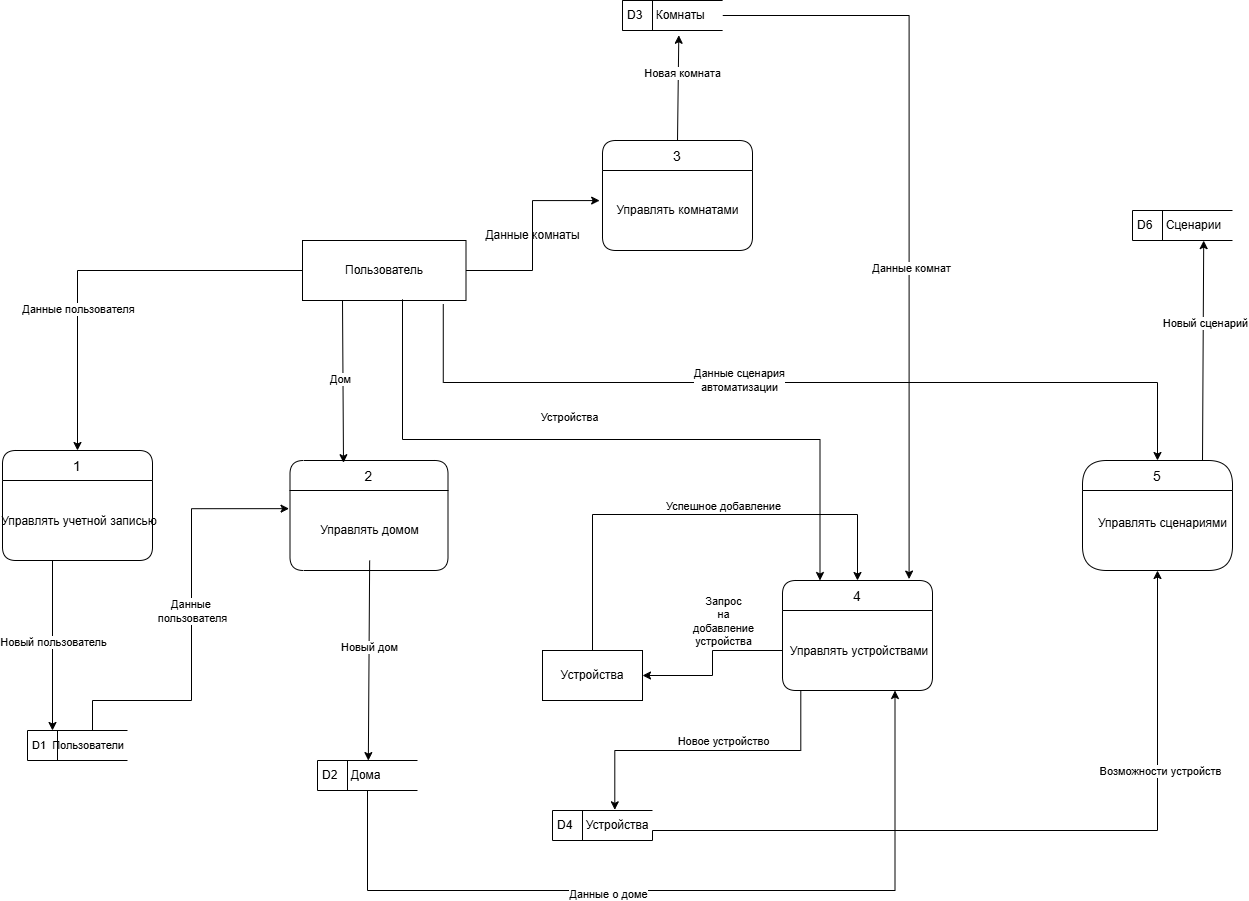

The diagram above was exported from draw.io. Its source (the exported page's mxGraphModel, read from the mxfile embedded in the PNG):
<mxGraphModel dx="738" dy="2120" grid="1" gridSize="10" guides="1" tooltips="1" connect="1" arrows="1" fold="1" page="1" pageScale="1" pageWidth="1169" pageHeight="1654" math="0" shadow="0">
  <root>
    <mxCell id="0" />
    <mxCell id="1" parent="0" />
    <mxCell id="cn74Q4d6wfTwPRV_I2nr-1" parent="1" style="swimlane;childLayout=stackLayout;horizontal=1;startSize=30;horizontalStack=0;rounded=1;fontSize=14;fontStyle=0;strokeWidth=1;resizeParent=0;resizeLast=1;shadow=0;dashed=0;align=center;fillColor=#FFFFFF;" value="2" vertex="1">
      <mxGeometry height="110" width="158" x="507.5" y="240" as="geometry" />
    </mxCell>
    <mxCell id="cn74Q4d6wfTwPRV_I2nr-3" parent="cn74Q4d6wfTwPRV_I2nr-1" style="text;html=1;align=center;verticalAlign=middle;resizable=0;points=[];autosize=1;strokeColor=none;fillColor=none;" value="Управлять домом" vertex="1">
      <mxGeometry height="80" width="158" y="30" as="geometry" />
    </mxCell>
    <mxCell id="cn74Q4d6wfTwPRV_I2nr-4" parent="1" style="swimlane;childLayout=stackLayout;horizontal=1;startSize=30;horizontalStack=0;rounded=1;fontSize=14;fontStyle=0;strokeWidth=1;resizeParent=0;resizeLast=1;shadow=0;dashed=0;align=center;fillColor=#FFFFFF;" value="4" vertex="1">
      <mxGeometry height="110" width="150" x="1000" y="360" as="geometry" />
    </mxCell>
    <mxCell id="cn74Q4d6wfTwPRV_I2nr-5" parent="cn74Q4d6wfTwPRV_I2nr-4" style="align=center;strokeColor=none;fillColor=none;spacingLeft=4;fontSize=12;verticalAlign=middle;resizable=0;rotatable=0;part=1;" value="Управлять устройствами" vertex="1">
      <mxGeometry height="80" width="150" y="30" as="geometry" />
    </mxCell>
    <mxCell id="cn74Q4d6wfTwPRV_I2nr-6" parent="1" style="swimlane;childLayout=stackLayout;horizontal=1;startSize=30;horizontalStack=0;rounded=1;fontSize=14;fontStyle=0;strokeWidth=1;resizeParent=0;resizeLast=1;shadow=0;dashed=0;align=center;fillColor=#FFFFFF;" value="1" vertex="1">
      <mxGeometry height="110" width="150" x="220" y="230" as="geometry" />
    </mxCell>
    <mxCell id="cn74Q4d6wfTwPRV_I2nr-7" parent="cn74Q4d6wfTwPRV_I2nr-6" style="align=center;strokeColor=none;fillColor=none;spacingLeft=4;fontSize=12;verticalAlign=middle;resizable=0;rotatable=0;part=1;" value="Управлять учетной записью" vertex="1">
      <mxGeometry height="80" width="150" y="30" as="geometry" />
    </mxCell>
    <mxCell id="cn74Q4d6wfTwPRV_I2nr-38" edge="1" parent="cn74Q4d6wfTwPRV_I2nr-6" style="endArrow=classic;html=1;rounded=0;entryX=-0.006;entryY=0.227;entryDx=0;entryDy=0;entryPerimeter=0;edgeStyle=orthogonalEdgeStyle;elbow=vertical;" target="cn74Q4d6wfTwPRV_I2nr-3" value="">
      <mxGeometry height="50" relative="1" width="50" as="geometry">
        <Array as="points">
          <mxPoint x="90" y="250" />
          <mxPoint x="189" y="250" />
          <mxPoint x="189" y="58" />
        </Array>
        <mxPoint x="90" y="280" as="sourcePoint" />
        <mxPoint x="260" y="180" as="targetPoint" />
      </mxGeometry>
    </mxCell>
    <mxCell id="cn74Q4d6wfTwPRV_I2nr-39" connectable="0" parent="cn74Q4d6wfTwPRV_I2nr-38" style="edgeLabel;html=1;align=center;verticalAlign=middle;resizable=0;points=[];" value="Данные&amp;nbsp;&lt;div&gt;пользователя&lt;/div&gt;" vertex="1">
      <mxGeometry relative="1" x="-0.4434" y="-3" as="geometry">
        <mxPoint x="13" y="-93" as="offset" />
      </mxGeometry>
    </mxCell>
    <mxCell id="cn74Q4d6wfTwPRV_I2nr-9" parent="1" style="rounded=0;whiteSpace=wrap;html=1;" value="Пользователь" vertex="1">
      <mxGeometry height="60" width="163.5" x="520" y="20" as="geometry" />
    </mxCell>
    <mxCell id="cn74Q4d6wfTwPRV_I2nr-12" parent="1" style="html=1;dashed=0;whiteSpace=wrap;shape=mxgraph.dfd.dataStoreID;align=left;spacingLeft=3;points=[[0,0],[0.5,0],[1,0],[0,0.5],[1,0.5],[0,1],[0.5,1],[1,1]];" value="&lt;font style=&quot;font-size: 11px;&quot;&gt;D1&amp;nbsp; Пользователи&lt;/font&gt;" vertex="1">
      <mxGeometry height="30" width="100" x="245" y="510" as="geometry" />
    </mxCell>
    <mxCell id="cn74Q4d6wfTwPRV_I2nr-13" edge="1" parent="1" style="endArrow=classic;html=1;rounded=0;exitX=0.5;exitY=1;exitDx=0;exitDy=0;entryX=0.5;entryY=0;entryDx=0;entryDy=0;" value="">
      <mxGeometry height="50" relative="1" width="50" as="geometry">
        <mxPoint x="270" y="340.0000000000001" as="sourcePoint" />
        <mxPoint x="270" y="510" as="targetPoint" />
      </mxGeometry>
    </mxCell>
    <mxCell id="cn74Q4d6wfTwPRV_I2nr-17" connectable="0" parent="cn74Q4d6wfTwPRV_I2nr-13" style="edgeLabel;html=1;align=center;verticalAlign=middle;resizable=0;points=[];" value="Новый пользователь" vertex="1">
      <mxGeometry relative="1" x="-0.0457" as="geometry">
        <mxPoint as="offset" />
      </mxGeometry>
    </mxCell>
    <mxCell id="cn74Q4d6wfTwPRV_I2nr-15" edge="1" parent="1" source="cn74Q4d6wfTwPRV_I2nr-9" style="endArrow=classic;html=1;rounded=0;exitX=0;exitY=0.5;exitDx=0;exitDy=0;entryX=0.5;entryY=0;entryDx=0;entryDy=0;edgeStyle=orthogonalEdgeStyle;" target="cn74Q4d6wfTwPRV_I2nr-6" value="">
      <mxGeometry height="50" relative="1" width="50" as="geometry">
        <mxPoint x="530" y="280" as="sourcePoint" />
        <mxPoint x="580" y="230" as="targetPoint" />
      </mxGeometry>
    </mxCell>
    <mxCell id="cn74Q4d6wfTwPRV_I2nr-16" connectable="0" parent="cn74Q4d6wfTwPRV_I2nr-15" style="edgeLabel;html=1;align=center;verticalAlign=middle;resizable=0;points=[];" value="Данные пользователя" vertex="1">
      <mxGeometry relative="1" x="-0.2476" y="38" as="geometry">
        <mxPoint x="-73" as="offset" />
      </mxGeometry>
    </mxCell>
    <mxCell id="cn74Q4d6wfTwPRV_I2nr-18" edge="1" parent="1" style="endArrow=classic;html=1;rounded=0;exitX=0.141;exitY=1;exitDx=0;exitDy=0;exitPerimeter=0;entryX=0.193;entryY=0.02;entryDx=0;entryDy=0;entryPerimeter=0;" value="">
      <mxGeometry height="50" relative="1" width="50" as="geometry">
        <Array as="points">
          <mxPoint x="560" y="80" />
        </Array>
        <mxPoint x="566.0535" y="80" as="sourcePoint" />
        <mxPoint x="560.9939999999999" y="242.20000000000027" as="targetPoint" />
      </mxGeometry>
    </mxCell>
    <mxCell id="cn74Q4d6wfTwPRV_I2nr-19" connectable="0" parent="cn74Q4d6wfTwPRV_I2nr-18" style="edgeLabel;html=1;align=center;verticalAlign=middle;resizable=0;points=[];" value="Дом" vertex="1">
      <mxGeometry relative="1" x="0.0148" y="-3" as="geometry">
        <mxPoint as="offset" />
      </mxGeometry>
    </mxCell>
    <mxCell id="cn74Q4d6wfTwPRV_I2nr-20" parent="1" style="html=1;dashed=0;whiteSpace=wrap;shape=mxgraph.dfd.dataStoreID;align=left;spacingLeft=3;points=[[0,0],[0.5,0],[1,0],[0,0.5],[1,0.5],[0,1],[0.5,1],[1,1]];" value="D2&amp;nbsp; &amp;nbsp; Дома" vertex="1">
      <mxGeometry height="30" width="100" x="535" y="540" as="geometry" />
    </mxCell>
    <mxCell id="cn74Q4d6wfTwPRV_I2nr-24" parent="1" style="html=1;dashed=0;whiteSpace=wrap;" value="Устройства" vertex="1">
      <mxGeometry height="50" width="100" x="760" y="430" as="geometry" />
    </mxCell>
    <mxCell id="cn74Q4d6wfTwPRV_I2nr-30" edge="1" parent="1" style="endArrow=classic;html=1;rounded=0;entryX=0.287;entryY=-0.1;entryDx=0;entryDy=0;entryPerimeter=0;exitX=0.209;exitY=0.999;exitDx=0;exitDy=0;exitPerimeter=0;" value="">
      <mxGeometry height="50" relative="1" width="50" as="geometry">
        <mxPoint x="587.1619999999999" y="340.00000000000006" as="sourcePoint" />
        <mxPoint x="585.84" y="540.08" as="targetPoint" />
      </mxGeometry>
    </mxCell>
    <mxCell id="cn74Q4d6wfTwPRV_I2nr-31" connectable="0" parent="cn74Q4d6wfTwPRV_I2nr-30" style="edgeLabel;html=1;align=center;verticalAlign=middle;resizable=0;points=[];" value="Новый дом" vertex="1">
      <mxGeometry relative="1" x="-0.1388" y="4" as="geometry">
        <mxPoint x="-4" as="offset" />
      </mxGeometry>
    </mxCell>
    <mxCell id="cn74Q4d6wfTwPRV_I2nr-32" parent="1" style="html=1;dashed=0;whiteSpace=wrap;shape=mxgraph.dfd.dataStoreID;align=left;spacingLeft=3;points=[[0,0],[0.5,0],[1,0],[0,0.5],[1,0.5],[0,1],[0.5,1],[1,1]];" value="D4&amp;nbsp; &amp;nbsp; Устройства" vertex="1">
      <mxGeometry height="30" width="100" x="770" y="590" as="geometry" />
    </mxCell>
    <mxCell id="cn74Q4d6wfTwPRV_I2nr-44" parent="1" style="swimlane;childLayout=stackLayout;horizontal=1;startSize=30;horizontalStack=0;rounded=1;fontSize=14;fontStyle=0;strokeWidth=1;resizeParent=0;resizeLast=1;shadow=0;dashed=0;align=center;fillColor=#FFFFFF;" value="3" vertex="1">
      <mxGeometry height="110" width="150" x="820" y="-80" as="geometry" />
    </mxCell>
    <mxCell id="cn74Q4d6wfTwPRV_I2nr-45" parent="cn74Q4d6wfTwPRV_I2nr-44" style="text;html=1;align=center;verticalAlign=middle;resizable=0;points=[];autosize=1;strokeColor=none;fillColor=none;" value="Управлять комнатами" vertex="1">
      <mxGeometry height="80" width="150" y="30" as="geometry" />
    </mxCell>
    <mxCell id="cn74Q4d6wfTwPRV_I2nr-46" parent="1" style="html=1;dashed=0;whiteSpace=wrap;shape=mxgraph.dfd.dataStoreID;align=left;spacingLeft=3;points=[[0,0],[0.5,0],[1,0],[0,0.5],[1,0.5],[0,1],[0.5,1],[1,1]];" value="D5&amp;nbsp; &amp;nbsp; Гости" vertex="1">
      <mxGeometry height="30" width="100" x="840" y="-220" as="geometry" />
    </mxCell>
    <mxCell id="cn74Q4d6wfTwPRV_I2nr-47" edge="1" parent="1" source="cn74Q4d6wfTwPRV_I2nr-9" style="endArrow=classic;html=1;rounded=0;exitX=1;exitY=0.5;exitDx=0;exitDy=0;entryX=-0.019;entryY=0.376;entryDx=0;entryDy=0;entryPerimeter=0;edgeStyle=elbowEdgeStyle;" target="cn74Q4d6wfTwPRV_I2nr-45" value="">
      <mxGeometry height="50" relative="1" width="50" as="geometry">
        <mxPoint x="810" y="60" as="sourcePoint" />
        <mxPoint x="860" y="10" as="targetPoint" />
      </mxGeometry>
    </mxCell>
    <mxCell id="cn74Q4d6wfTwPRV_I2nr-48" parent="1" style="text;html=1;align=center;verticalAlign=middle;resizable=0;points=[];autosize=1;strokeColor=none;fillColor=none;" value="Данные комнаты" vertex="1">
      <mxGeometry height="30" width="120" x="690" as="geometry" />
    </mxCell>
    <mxCell id="cn74Q4d6wfTwPRV_I2nr-49" edge="1" parent="1" source="cn74Q4d6wfTwPRV_I2nr-44" style="endArrow=classic;html=1;rounded=0;exitX=0.5;exitY=0;exitDx=0;exitDy=0;entryX=0.563;entryY=1.159;entryDx=0;entryDy=0;elbow=vertical;entryPerimeter=0;" target="cn74Q4d6wfTwPRV_I2nr-46" value="">
      <mxGeometry height="50" relative="1" width="50" as="geometry">
        <mxPoint x="780" y="20" as="sourcePoint" />
        <mxPoint x="830" y="-30" as="targetPoint" />
      </mxGeometry>
    </mxCell>
    <mxCell id="cn74Q4d6wfTwPRV_I2nr-50" connectable="0" parent="cn74Q4d6wfTwPRV_I2nr-49" style="edgeLabel;html=1;align=center;verticalAlign=middle;resizable=0;points=[];" value="Новая комната" vertex="1">
      <mxGeometry relative="1" x="0.2917" y="-3" as="geometry">
        <mxPoint x="1" as="offset" />
      </mxGeometry>
    </mxCell>
    <mxCell id="cn74Q4d6wfTwPRV_I2nr-51" edge="1" parent="1" source="cn74Q4d6wfTwPRV_I2nr-46" style="endArrow=classic;html=1;rounded=0;exitX=1;exitY=0.5;exitDx=0;exitDy=0;entryX=0.844;entryY=-0.013;entryDx=0;entryDy=0;entryPerimeter=0;edgeStyle=elbowEdgeStyle;elbow=vertical;" target="cn74Q4d6wfTwPRV_I2nr-4" value="">
      <mxGeometry height="50" relative="1" width="50" as="geometry">
        <Array as="points">
          <mxPoint x="1040" y="-205" />
        </Array>
        <mxPoint x="790" y="180" as="sourcePoint" />
        <mxPoint x="840" y="130" as="targetPoint" />
      </mxGeometry>
    </mxCell>
    <mxCell id="cn74Q4d6wfTwPRV_I2nr-52" connectable="0" parent="cn74Q4d6wfTwPRV_I2nr-51" style="edgeLabel;html=1;align=center;verticalAlign=middle;resizable=0;points=[];" value="Данные комнат" vertex="1">
      <mxGeometry relative="1" x="0.171" y="2" as="geometry">
        <mxPoint as="offset" />
      </mxGeometry>
    </mxCell>
    <mxCell id="cn74Q4d6wfTwPRV_I2nr-60" edge="1" parent="1" style="endArrow=classic;html=1;rounded=0;exitX=0.334;exitY=0.981;exitDx=0;exitDy=0;exitPerimeter=0;entryX=0.25;entryY=0;entryDx=0;entryDy=0;edgeStyle=elbowEdgeStyle;elbow=vertical;" target="cn74Q4d6wfTwPRV_I2nr-4" value="">
      <mxGeometry height="50" relative="1" width="50" as="geometry">
        <mxPoint x="619.9990000000001" y="78.86000000000013" as="sourcePoint" />
        <mxPoint x="620.0399999999998" y="240" as="targetPoint" />
      </mxGeometry>
    </mxCell>
    <mxCell id="cn74Q4d6wfTwPRV_I2nr-61" connectable="0" parent="cn74Q4d6wfTwPRV_I2nr-60" style="edgeLabel;html=1;align=center;verticalAlign=middle;resizable=0;points=[];" value="Устройства" vertex="1">
      <mxGeometry relative="1" x="-0.1212" y="3" as="geometry">
        <mxPoint y="-20" as="offset" />
      </mxGeometry>
    </mxCell>
    <mxCell id="cn74Q4d6wfTwPRV_I2nr-62" edge="1" parent="1" source="cn74Q4d6wfTwPRV_I2nr-5" style="endArrow=classic;html=1;rounded=0;exitX=0;exitY=0.5;exitDx=0;exitDy=0;entryX=1;entryY=0.5;entryDx=0;entryDy=0;edgeStyle=elbowEdgeStyle;" target="cn74Q4d6wfTwPRV_I2nr-24" value="">
      <mxGeometry height="50" relative="1" width="50" as="geometry">
        <mxPoint x="564.02" y="351.3600000000001" as="sourcePoint" />
        <mxPoint x="560" y="670" as="targetPoint" />
      </mxGeometry>
    </mxCell>
    <mxCell id="cn74Q4d6wfTwPRV_I2nr-63" connectable="0" parent="cn74Q4d6wfTwPRV_I2nr-62" style="edgeLabel;html=1;align=center;verticalAlign=middle;resizable=0;points=[];" value="Запрос&lt;div&gt;на&lt;/div&gt;&lt;div&gt;добавление&lt;/div&gt;&lt;div&gt;устройства&lt;/div&gt;" vertex="1">
      <mxGeometry relative="1" x="-0.1542" y="-2" as="geometry">
        <mxPoint x="12" y="-30" as="offset" />
      </mxGeometry>
    </mxCell>
    <mxCell id="cn74Q4d6wfTwPRV_I2nr-64" edge="1" parent="1" source="cn74Q4d6wfTwPRV_I2nr-24" style="endArrow=classic;html=1;rounded=0;entryX=0.5;entryY=0;entryDx=0;entryDy=0;exitX=0.5;exitY=0;exitDx=0;exitDy=0;edgeStyle=orthogonalEdgeStyle;" target="cn74Q4d6wfTwPRV_I2nr-4" value="">
      <mxGeometry height="50" relative="1" width="50" as="geometry">
        <Array as="points">
          <mxPoint x="810" y="294" />
          <mxPoint x="1075" y="294" />
        </Array>
        <mxPoint x="790" y="470" as="sourcePoint" />
        <mxPoint x="840" y="420" as="targetPoint" />
      </mxGeometry>
    </mxCell>
    <mxCell id="cn74Q4d6wfTwPRV_I2nr-65" connectable="0" parent="cn74Q4d6wfTwPRV_I2nr-64" style="edgeLabel;html=1;align=center;verticalAlign=middle;resizable=0;points=[];" value="Успешное добавление" vertex="1">
      <mxGeometry relative="1" x="-0.4067" as="geometry">
        <mxPoint x="127" y="-9" as="offset" />
      </mxGeometry>
    </mxCell>
    <mxCell id="cn74Q4d6wfTwPRV_I2nr-67" edge="1" parent="1" source="cn74Q4d6wfTwPRV_I2nr-5" style="endArrow=classic;html=1;rounded=0;exitX=0.122;exitY=1;exitDx=0;exitDy=0;exitPerimeter=0;entryX=0.623;entryY=-0.022;entryDx=0;entryDy=0;edgeStyle=elbowEdgeStyle;entryPerimeter=0;elbow=vertical;" target="cn74Q4d6wfTwPRV_I2nr-32" value="">
      <mxGeometry height="50" relative="1" width="50" as="geometry">
        <mxPoint x="790" y="470" as="sourcePoint" />
        <mxPoint x="840" y="420" as="targetPoint" />
      </mxGeometry>
    </mxCell>
    <mxCell id="cn74Q4d6wfTwPRV_I2nr-68" connectable="0" parent="cn74Q4d6wfTwPRV_I2nr-67" style="edgeLabel;html=1;align=center;verticalAlign=middle;resizable=0;points=[];" value="Новое устройство" vertex="1">
      <mxGeometry relative="1" x="0.5324" y="1" as="geometry">
        <mxPoint x="96" y="-11" as="offset" />
      </mxGeometry>
    </mxCell>
    <mxCell id="cn74Q4d6wfTwPRV_I2nr-69" edge="1" parent="1" source="cn74Q4d6wfTwPRV_I2nr-20" style="endArrow=classic;html=1;rounded=0;exitX=0.5;exitY=1;exitDx=0;exitDy=0;entryX=0.75;entryY=1;entryDx=0;entryDy=0;edgeStyle=elbowEdgeStyle;elbow=horizontal;" target="cn74Q4d6wfTwPRV_I2nr-5" value="">
      <mxGeometry height="50" relative="1" width="50" as="geometry">
        <Array as="points">
          <mxPoint x="770" y="670" />
        </Array>
        <mxPoint x="760" y="480" as="sourcePoint" />
        <mxPoint x="810" y="430" as="targetPoint" />
      </mxGeometry>
    </mxCell>
    <mxCell id="cn74Q4d6wfTwPRV_I2nr-70" connectable="0" parent="cn74Q4d6wfTwPRV_I2nr-69" style="edgeLabel;html=1;align=center;verticalAlign=middle;resizable=0;points=[];" value="Данные о доме" vertex="1">
      <mxGeometry relative="1" x="-0.1784" y="-3" as="geometry">
        <mxPoint as="offset" />
      </mxGeometry>
    </mxCell>
    <mxCell id="cn74Q4d6wfTwPRV_I2nr-73" parent="1" style="swimlane;childLayout=stackLayout;horizontal=1;startSize=30;horizontalStack=0;rounded=1;fontSize=14;fontStyle=0;strokeWidth=1;resizeParent=0;resizeLast=1;shadow=0;dashed=0;align=center;fillColor=#FFFFFF;arcSize=27;" value="5" vertex="1">
      <mxGeometry height="110" width="150" x="1300" y="240" as="geometry" />
    </mxCell>
    <mxCell id="cn74Q4d6wfTwPRV_I2nr-74" parent="1" style="text;html=1;align=center;verticalAlign=middle;resizable=0;points=[];autosize=1;strokeColor=none;fillColor=none;" value="Управлять сценариями" vertex="1">
      <mxGeometry height="30" width="150" x="1305" y="288" as="geometry" />
    </mxCell>
    <mxCell id="cn74Q4d6wfTwPRV_I2nr-75" edge="1" parent="1" source="cn74Q4d6wfTwPRV_I2nr-32" style="endArrow=classic;html=1;rounded=0;exitX=1;exitY=1;exitDx=0;exitDy=0;entryX=0.5;entryY=1;entryDx=0;entryDy=0;edgeStyle=orthogonalEdgeStyle;" target="cn74Q4d6wfTwPRV_I2nr-73" value="">
      <mxGeometry height="50" relative="1" width="50" as="geometry">
        <Array as="points">
          <mxPoint x="870" y="610" />
          <mxPoint x="1375" y="610" />
        </Array>
        <mxPoint x="980" y="490" as="sourcePoint" />
        <mxPoint x="1030" y="440" as="targetPoint" />
      </mxGeometry>
    </mxCell>
    <mxCell id="cn74Q4d6wfTwPRV_I2nr-76" connectable="0" parent="cn74Q4d6wfTwPRV_I2nr-75" style="edgeLabel;html=1;align=center;verticalAlign=middle;resizable=0;points=[];" value="Возможности устройств" vertex="1">
      <mxGeometry relative="1" x="0.4835" y="-2" as="geometry">
        <mxPoint as="offset" />
      </mxGeometry>
    </mxCell>
    <mxCell id="cn74Q4d6wfTwPRV_I2nr-77" edge="1" parent="1" source="cn74Q4d6wfTwPRV_I2nr-9" style="endArrow=classic;html=1;rounded=0;exitX=0.861;exitY=1.059;exitDx=0;exitDy=0;exitPerimeter=0;entryX=0.5;entryY=0;entryDx=0;entryDy=0;edgeStyle=elbowEdgeStyle;elbow=vertical;" target="cn74Q4d6wfTwPRV_I2nr-73" value="">
      <mxGeometry height="50" relative="1" width="50" as="geometry">
        <mxPoint x="1030" y="230" as="sourcePoint" />
        <mxPoint x="1080" y="180" as="targetPoint" />
      </mxGeometry>
    </mxCell>
    <mxCell id="cn74Q4d6wfTwPRV_I2nr-78" connectable="0" parent="cn74Q4d6wfTwPRV_I2nr-77" style="edgeLabel;html=1;align=center;verticalAlign=middle;resizable=0;points=[];" value="Данные сценария&lt;div&gt;автоматизации&lt;/div&gt;" vertex="1">
      <mxGeometry relative="1" x="-0.1415" y="3" as="geometry">
        <mxPoint as="offset" />
      </mxGeometry>
    </mxCell>
    <mxCell id="cn74Q4d6wfTwPRV_I2nr-79" parent="1" style="html=1;dashed=0;whiteSpace=wrap;shape=mxgraph.dfd.dataStoreID;align=left;spacingLeft=3;points=[[0,0],[0.5,0],[1,0],[0,0.5],[1,0.5],[0,1],[0.5,1],[1,1]];" value="D6&amp;nbsp; &amp;nbsp; Сценарии" vertex="1">
      <mxGeometry height="30" width="100" x="1350" y="-10" as="geometry" />
    </mxCell>
    <mxCell id="cn74Q4d6wfTwPRV_I2nr-80" edge="1" parent="1" source="cn74Q4d6wfTwPRV_I2nr-73" style="endArrow=classic;html=1;rounded=0;entryX=0.712;entryY=1.004;entryDx=0;entryDy=0;entryPerimeter=0;exitX=0.8;exitY=0;exitDx=0;exitDy=0;exitPerimeter=0;" target="cn74Q4d6wfTwPRV_I2nr-79" value="">
      <mxGeometry height="50" relative="1" width="50" as="geometry">
        <mxPoint x="1290" y="190" as="sourcePoint" />
        <mxPoint x="1340" y="140" as="targetPoint" />
      </mxGeometry>
    </mxCell>
    <mxCell id="cn74Q4d6wfTwPRV_I2nr-81" connectable="0" parent="cn74Q4d6wfTwPRV_I2nr-80" style="edgeLabel;html=1;align=center;verticalAlign=middle;resizable=0;points=[];" value="Новый сценарий" vertex="1">
      <mxGeometry relative="1" x="0.2578" y="-2" as="geometry">
        <mxPoint as="offset" />
      </mxGeometry>
    </mxCell>
    <mxCell id="YgyhhymiykoZWPGWtCjV-1" parent="1" style="html=1;dashed=0;whiteSpace=wrap;shape=mxgraph.dfd.dataStoreID;align=left;spacingLeft=3;points=[[0,0],[0.5,0],[1,0],[0,0.5],[1,0.5],[0,1],[0.5,1],[1,1]];" value="D3&amp;nbsp; &amp;nbsp; Комнаты" vertex="1">
      <mxGeometry height="30" width="100" x="840" y="-220" as="geometry" />
    </mxCell>
  </root>
</mxGraphModel>